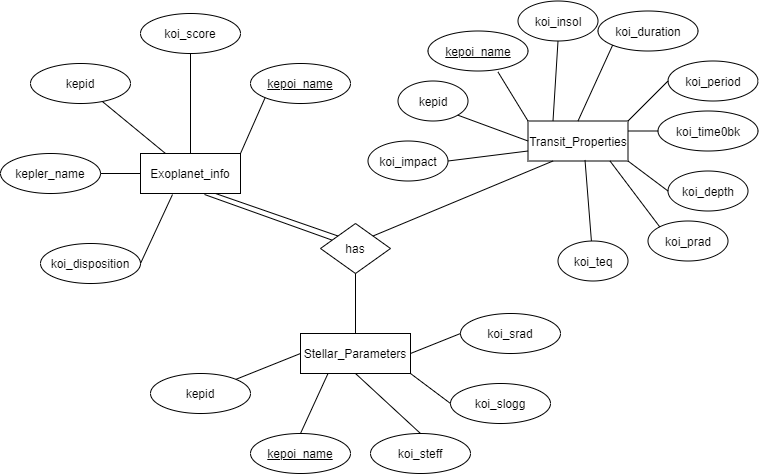

The diagram above was exported from draw.io. Its source (the exported page's mxGraphModel, read from the mxfile embedded in the PNG):
<mxGraphModel dx="1422" dy="762" grid="1" gridSize="10" guides="1" tooltips="1" connect="1" arrows="0" fold="1" page="1" pageScale="1" pageWidth="850" pageHeight="1100" math="0" shadow="0" extFonts="Permanent Marker^https://fonts.googleapis.com/css?family=Permanent+Marker">
  <root>
    <mxCell id="0" />
    <mxCell id="1" parent="0" />
    <mxCell id="kBPqLF1zYxaWXtyzgNbq-1" value="Exoplanet_info" style="whiteSpace=wrap;html=1;align=center;" vertex="1" parent="1">
      <mxGeometry x="210" y="220" width="100" height="40" as="geometry" />
    </mxCell>
    <mxCell id="kBPqLF1zYxaWXtyzgNbq-2" value="Transit_Properties" style="whiteSpace=wrap;html=1;align=center;" vertex="1" parent="1">
      <mxGeometry x="597.5" y="187.5" width="100" height="40" as="geometry" />
    </mxCell>
    <mxCell id="kBPqLF1zYxaWXtyzgNbq-3" value="Stellar_Parameters" style="whiteSpace=wrap;html=1;align=center;" vertex="1" parent="1">
      <mxGeometry x="370" y="400" width="110" height="40" as="geometry" />
    </mxCell>
    <mxCell id="kBPqLF1zYxaWXtyzgNbq-4" value="kepid" style="ellipse;whiteSpace=wrap;html=1;align=center;" vertex="1" parent="1">
      <mxGeometry x="100" y="130" width="100" height="40" as="geometry" />
    </mxCell>
    <mxCell id="kBPqLF1zYxaWXtyzgNbq-5" value="kepler_name" style="ellipse;whiteSpace=wrap;html=1;align=center;" vertex="1" parent="1">
      <mxGeometry x="70" y="220" width="100" height="40" as="geometry" />
    </mxCell>
    <mxCell id="kBPqLF1zYxaWXtyzgNbq-6" value="kepoi_name" style="ellipse;whiteSpace=wrap;html=1;align=center;fontStyle=4;" vertex="1" parent="1">
      <mxGeometry x="320" y="130" width="100" height="40" as="geometry" />
    </mxCell>
    <mxCell id="kBPqLF1zYxaWXtyzgNbq-8" value="koi_disposition" style="ellipse;whiteSpace=wrap;html=1;align=center;" vertex="1" parent="1">
      <mxGeometry x="110" y="310" width="100" height="40" as="geometry" />
    </mxCell>
    <mxCell id="kBPqLF1zYxaWXtyzgNbq-9" value="koi_score" style="ellipse;whiteSpace=wrap;html=1;align=center;" vertex="1" parent="1">
      <mxGeometry x="210" y="80" width="100" height="40" as="geometry" />
    </mxCell>
    <mxCell id="kBPqLF1zYxaWXtyzgNbq-10" value="" style="endArrow=none;html=1;exitX=1;exitY=0.5;exitDx=0;exitDy=0;entryX=0.32;entryY=1.025;entryDx=0;entryDy=0;entryPerimeter=0;" edge="1" parent="1" source="kBPqLF1zYxaWXtyzgNbq-8" target="kBPqLF1zYxaWXtyzgNbq-1">
      <mxGeometry width="50" height="50" relative="1" as="geometry">
        <mxPoint x="450" y="350" as="sourcePoint" />
        <mxPoint x="500" y="300" as="targetPoint" />
      </mxGeometry>
    </mxCell>
    <mxCell id="kBPqLF1zYxaWXtyzgNbq-11" value="" style="endArrow=none;html=1;exitX=1;exitY=0.5;exitDx=0;exitDy=0;entryX=0;entryY=0.5;entryDx=0;entryDy=0;" edge="1" parent="1" source="kBPqLF1zYxaWXtyzgNbq-5" target="kBPqLF1zYxaWXtyzgNbq-1">
      <mxGeometry width="50" height="50" relative="1" as="geometry">
        <mxPoint x="450" y="350" as="sourcePoint" />
        <mxPoint x="500" y="300" as="targetPoint" />
      </mxGeometry>
    </mxCell>
    <mxCell id="kBPqLF1zYxaWXtyzgNbq-12" value="" style="endArrow=none;html=1;entryX=0.25;entryY=0;entryDx=0;entryDy=0;" edge="1" parent="1" source="kBPqLF1zYxaWXtyzgNbq-4" target="kBPqLF1zYxaWXtyzgNbq-1">
      <mxGeometry width="50" height="50" relative="1" as="geometry">
        <mxPoint x="450" y="350" as="sourcePoint" />
        <mxPoint x="500" y="300" as="targetPoint" />
      </mxGeometry>
    </mxCell>
    <mxCell id="kBPqLF1zYxaWXtyzgNbq-13" value="" style="endArrow=none;html=1;entryX=0.5;entryY=1;entryDx=0;entryDy=0;" edge="1" parent="1" source="kBPqLF1zYxaWXtyzgNbq-1" target="kBPqLF1zYxaWXtyzgNbq-9">
      <mxGeometry width="50" height="50" relative="1" as="geometry">
        <mxPoint x="450" y="350" as="sourcePoint" />
        <mxPoint x="500" y="300" as="targetPoint" />
      </mxGeometry>
    </mxCell>
    <mxCell id="kBPqLF1zYxaWXtyzgNbq-14" value="" style="endArrow=none;html=1;entryX=0;entryY=1;entryDx=0;entryDy=0;exitX=1;exitY=0;exitDx=0;exitDy=0;" edge="1" parent="1" source="kBPqLF1zYxaWXtyzgNbq-1" target="kBPqLF1zYxaWXtyzgNbq-6">
      <mxGeometry width="50" height="50" relative="1" as="geometry">
        <mxPoint x="450" y="350" as="sourcePoint" />
        <mxPoint x="500" y="300" as="targetPoint" />
      </mxGeometry>
    </mxCell>
    <mxCell id="kBPqLF1zYxaWXtyzgNbq-15" value="kepid" style="ellipse;whiteSpace=wrap;html=1;align=center;" vertex="1" parent="1">
      <mxGeometry x="467.5" y="147.5" width="70" height="40" as="geometry" />
    </mxCell>
    <mxCell id="kBPqLF1zYxaWXtyzgNbq-16" value="kepoi_name" style="ellipse;whiteSpace=wrap;html=1;align=center;fontStyle=4;" vertex="1" parent="1">
      <mxGeometry x="497.5" y="97.5" width="100" height="40" as="geometry" />
    </mxCell>
    <mxCell id="kBPqLF1zYxaWXtyzgNbq-17" value="koi_period" style="ellipse;whiteSpace=wrap;html=1;align=center;" vertex="1" parent="1">
      <mxGeometry x="737.5" y="127.5" width="90" height="40" as="geometry" />
    </mxCell>
    <mxCell id="kBPqLF1zYxaWXtyzgNbq-18" value="koi_time0bk" style="ellipse;whiteSpace=wrap;html=1;align=center;" vertex="1" parent="1">
      <mxGeometry x="727.5" y="177.5" width="100" height="40" as="geometry" />
    </mxCell>
    <mxCell id="kBPqLF1zYxaWXtyzgNbq-19" value="koi_impact" style="ellipse;whiteSpace=wrap;html=1;align=center;" vertex="1" parent="1">
      <mxGeometry x="437.5" y="207.5" width="80" height="40" as="geometry" />
    </mxCell>
    <mxCell id="kBPqLF1zYxaWXtyzgNbq-21" value="koi_duration" style="ellipse;whiteSpace=wrap;html=1;align=center;" vertex="1" parent="1">
      <mxGeometry x="667.5" y="77.5" width="100" height="40" as="geometry" />
    </mxCell>
    <mxCell id="kBPqLF1zYxaWXtyzgNbq-22" value="koi_depth" style="ellipse;whiteSpace=wrap;html=1;align=center;" vertex="1" parent="1">
      <mxGeometry x="737.5" y="237.5" width="80" height="40" as="geometry" />
    </mxCell>
    <mxCell id="kBPqLF1zYxaWXtyzgNbq-23" value="koi_prad" style="ellipse;whiteSpace=wrap;html=1;align=center;" vertex="1" parent="1">
      <mxGeometry x="717.5" y="287.5" width="80" height="40" as="geometry" />
    </mxCell>
    <mxCell id="kBPqLF1zYxaWXtyzgNbq-24" value="koi_teq" style="ellipse;whiteSpace=wrap;html=1;align=center;" vertex="1" parent="1">
      <mxGeometry x="627.5" y="307.5" width="70" height="40" as="geometry" />
    </mxCell>
    <mxCell id="kBPqLF1zYxaWXtyzgNbq-25" value="koi_insol" style="ellipse;whiteSpace=wrap;html=1;align=center;" vertex="1" parent="1">
      <mxGeometry x="587.5" y="67.5" width="80" height="40" as="geometry" />
    </mxCell>
    <mxCell id="kBPqLF1zYxaWXtyzgNbq-26" value="" style="endArrow=none;html=1;entryX=1;entryY=0.5;entryDx=0;entryDy=0;exitX=0;exitY=0.75;exitDx=0;exitDy=0;" edge="1" parent="1" source="kBPqLF1zYxaWXtyzgNbq-2" target="kBPqLF1zYxaWXtyzgNbq-19">
      <mxGeometry width="50" height="50" relative="1" as="geometry">
        <mxPoint x="387.5" y="367.5" as="sourcePoint" />
        <mxPoint x="437.5" y="317.5" as="targetPoint" />
      </mxGeometry>
    </mxCell>
    <mxCell id="kBPqLF1zYxaWXtyzgNbq-27" value="" style="endArrow=none;html=1;entryX=1;entryY=1;entryDx=0;entryDy=0;exitX=0;exitY=0.5;exitDx=0;exitDy=0;" edge="1" parent="1" source="kBPqLF1zYxaWXtyzgNbq-2" target="kBPqLF1zYxaWXtyzgNbq-15">
      <mxGeometry width="50" height="50" relative="1" as="geometry">
        <mxPoint x="387.5" y="367.5" as="sourcePoint" />
        <mxPoint x="437.5" y="317.5" as="targetPoint" />
      </mxGeometry>
    </mxCell>
    <mxCell id="kBPqLF1zYxaWXtyzgNbq-28" value="" style="endArrow=none;html=1;entryX=0.7;entryY=1.025;entryDx=0;entryDy=0;entryPerimeter=0;exitX=0;exitY=0;exitDx=0;exitDy=0;" edge="1" parent="1" source="kBPqLF1zYxaWXtyzgNbq-2" target="kBPqLF1zYxaWXtyzgNbq-16">
      <mxGeometry width="50" height="50" relative="1" as="geometry">
        <mxPoint x="387.5" y="367.5" as="sourcePoint" />
        <mxPoint x="437.5" y="317.5" as="targetPoint" />
      </mxGeometry>
    </mxCell>
    <mxCell id="kBPqLF1zYxaWXtyzgNbq-29" value="" style="endArrow=none;html=1;entryX=0.5;entryY=1;entryDx=0;entryDy=0;exitX=0.25;exitY=0;exitDx=0;exitDy=0;" edge="1" parent="1" source="kBPqLF1zYxaWXtyzgNbq-2" target="kBPqLF1zYxaWXtyzgNbq-25">
      <mxGeometry width="50" height="50" relative="1" as="geometry">
        <mxPoint x="387.5" y="367.5" as="sourcePoint" />
        <mxPoint x="437.5" y="317.5" as="targetPoint" />
      </mxGeometry>
    </mxCell>
    <mxCell id="kBPqLF1zYxaWXtyzgNbq-30" value="" style="endArrow=none;html=1;entryX=0;entryY=1;entryDx=0;entryDy=0;exitX=0.5;exitY=0;exitDx=0;exitDy=0;" edge="1" parent="1" source="kBPqLF1zYxaWXtyzgNbq-2" target="kBPqLF1zYxaWXtyzgNbq-21">
      <mxGeometry width="50" height="50" relative="1" as="geometry">
        <mxPoint x="387.5" y="367.5" as="sourcePoint" />
        <mxPoint x="487.5" y="277.5" as="targetPoint" />
      </mxGeometry>
    </mxCell>
    <mxCell id="kBPqLF1zYxaWXtyzgNbq-31" value="" style="endArrow=none;html=1;entryX=0;entryY=0.5;entryDx=0;entryDy=0;exitX=1;exitY=0;exitDx=0;exitDy=0;" edge="1" parent="1" source="kBPqLF1zYxaWXtyzgNbq-2" target="kBPqLF1zYxaWXtyzgNbq-17">
      <mxGeometry width="50" height="50" relative="1" as="geometry">
        <mxPoint x="387.5" y="367.5" as="sourcePoint" />
        <mxPoint x="437.5" y="317.5" as="targetPoint" />
      </mxGeometry>
    </mxCell>
    <mxCell id="kBPqLF1zYxaWXtyzgNbq-32" value="" style="endArrow=none;html=1;entryX=0;entryY=0.5;entryDx=0;entryDy=0;exitX=1;exitY=0.25;exitDx=0;exitDy=0;" edge="1" parent="1" source="kBPqLF1zYxaWXtyzgNbq-2" target="kBPqLF1zYxaWXtyzgNbq-18">
      <mxGeometry width="50" height="50" relative="1" as="geometry">
        <mxPoint x="387.5" y="367.5" as="sourcePoint" />
        <mxPoint x="437.5" y="317.5" as="targetPoint" />
      </mxGeometry>
    </mxCell>
    <mxCell id="kBPqLF1zYxaWXtyzgNbq-33" value="" style="endArrow=none;html=1;entryX=0;entryY=0.5;entryDx=0;entryDy=0;exitX=1;exitY=1;exitDx=0;exitDy=0;" edge="1" parent="1" source="kBPqLF1zYxaWXtyzgNbq-2" target="kBPqLF1zYxaWXtyzgNbq-22">
      <mxGeometry width="50" height="50" relative="1" as="geometry">
        <mxPoint x="387.5" y="367.5" as="sourcePoint" />
        <mxPoint x="437.5" y="317.5" as="targetPoint" />
      </mxGeometry>
    </mxCell>
    <mxCell id="kBPqLF1zYxaWXtyzgNbq-34" value="" style="endArrow=none;html=1;entryX=0.82;entryY=1;entryDx=0;entryDy=0;entryPerimeter=0;exitX=0;exitY=0;exitDx=0;exitDy=0;" edge="1" parent="1" source="kBPqLF1zYxaWXtyzgNbq-23" target="kBPqLF1zYxaWXtyzgNbq-2">
      <mxGeometry width="50" height="50" relative="1" as="geometry">
        <mxPoint x="387.5" y="367.5" as="sourcePoint" />
        <mxPoint x="437.5" y="317.5" as="targetPoint" />
      </mxGeometry>
    </mxCell>
    <mxCell id="kBPqLF1zYxaWXtyzgNbq-35" value="" style="endArrow=none;html=1;entryX=0.57;entryY=0.975;entryDx=0;entryDy=0;entryPerimeter=0;" edge="1" parent="1" source="kBPqLF1zYxaWXtyzgNbq-24" target="kBPqLF1zYxaWXtyzgNbq-2">
      <mxGeometry width="50" height="50" relative="1" as="geometry">
        <mxPoint x="387.5" y="367.5" as="sourcePoint" />
        <mxPoint x="437.5" y="317.5" as="targetPoint" />
      </mxGeometry>
    </mxCell>
    <mxCell id="kBPqLF1zYxaWXtyzgNbq-36" value="kepid" style="ellipse;whiteSpace=wrap;html=1;align=center;" vertex="1" parent="1">
      <mxGeometry x="220" y="440" width="100" height="40" as="geometry" />
    </mxCell>
    <mxCell id="kBPqLF1zYxaWXtyzgNbq-37" value="kepoi_name" style="ellipse;whiteSpace=wrap;html=1;align=center;fontStyle=4;" vertex="1" parent="1">
      <mxGeometry x="320" y="500" width="100" height="40" as="geometry" />
    </mxCell>
    <mxCell id="kBPqLF1zYxaWXtyzgNbq-38" value="koi_steff" style="ellipse;whiteSpace=wrap;html=1;align=center;" vertex="1" parent="1">
      <mxGeometry x="440" y="500" width="100" height="40" as="geometry" />
    </mxCell>
    <mxCell id="kBPqLF1zYxaWXtyzgNbq-39" value="koi_slogg" style="ellipse;whiteSpace=wrap;html=1;align=center;" vertex="1" parent="1">
      <mxGeometry x="520" y="450" width="100" height="40" as="geometry" />
    </mxCell>
    <mxCell id="kBPqLF1zYxaWXtyzgNbq-40" value="koi_srad" style="ellipse;whiteSpace=wrap;html=1;align=center;" vertex="1" parent="1">
      <mxGeometry x="530" y="380" width="100" height="40" as="geometry" />
    </mxCell>
    <mxCell id="kBPqLF1zYxaWXtyzgNbq-41" value="" style="endArrow=none;html=1;exitX=1;exitY=0;exitDx=0;exitDy=0;entryX=0;entryY=0.5;entryDx=0;entryDy=0;" edge="1" parent="1" source="kBPqLF1zYxaWXtyzgNbq-36" target="kBPqLF1zYxaWXtyzgNbq-3">
      <mxGeometry width="50" height="50" relative="1" as="geometry">
        <mxPoint x="400" y="270" as="sourcePoint" />
        <mxPoint x="450" y="220" as="targetPoint" />
      </mxGeometry>
    </mxCell>
    <mxCell id="kBPqLF1zYxaWXtyzgNbq-42" value="" style="endArrow=none;html=1;exitX=0.5;exitY=0;exitDx=0;exitDy=0;entryX=0.25;entryY=1;entryDx=0;entryDy=0;" edge="1" parent="1" source="kBPqLF1zYxaWXtyzgNbq-37" target="kBPqLF1zYxaWXtyzgNbq-3">
      <mxGeometry width="50" height="50" relative="1" as="geometry">
        <mxPoint x="400" y="270" as="sourcePoint" />
        <mxPoint x="450" y="220" as="targetPoint" />
      </mxGeometry>
    </mxCell>
    <mxCell id="kBPqLF1zYxaWXtyzgNbq-43" value="" style="endArrow=none;html=1;exitX=0.5;exitY=0;exitDx=0;exitDy=0;entryX=0.5;entryY=1;entryDx=0;entryDy=0;" edge="1" parent="1" source="kBPqLF1zYxaWXtyzgNbq-38" target="kBPqLF1zYxaWXtyzgNbq-3">
      <mxGeometry width="50" height="50" relative="1" as="geometry">
        <mxPoint x="400" y="270" as="sourcePoint" />
        <mxPoint x="450" y="220" as="targetPoint" />
      </mxGeometry>
    </mxCell>
    <mxCell id="kBPqLF1zYxaWXtyzgNbq-44" value="" style="endArrow=none;html=1;exitX=0;exitY=0.5;exitDx=0;exitDy=0;entryX=1;entryY=1;entryDx=0;entryDy=0;" edge="1" parent="1" source="kBPqLF1zYxaWXtyzgNbq-39" target="kBPqLF1zYxaWXtyzgNbq-3">
      <mxGeometry width="50" height="50" relative="1" as="geometry">
        <mxPoint x="400" y="270" as="sourcePoint" />
        <mxPoint x="450" y="220" as="targetPoint" />
      </mxGeometry>
    </mxCell>
    <mxCell id="kBPqLF1zYxaWXtyzgNbq-45" value="" style="endArrow=none;html=1;exitX=0;exitY=0.5;exitDx=0;exitDy=0;entryX=1;entryY=0.5;entryDx=0;entryDy=0;" edge="1" parent="1" source="kBPqLF1zYxaWXtyzgNbq-40" target="kBPqLF1zYxaWXtyzgNbq-3">
      <mxGeometry width="50" height="50" relative="1" as="geometry">
        <mxPoint x="400" y="270" as="sourcePoint" />
        <mxPoint x="450" y="220" as="targetPoint" />
      </mxGeometry>
    </mxCell>
    <mxCell id="kBPqLF1zYxaWXtyzgNbq-46" value="has" style="shape=rhombus;perimeter=rhombusPerimeter;whiteSpace=wrap;html=1;align=center;" vertex="1" parent="1">
      <mxGeometry x="390" y="290" width="70" height="50" as="geometry" />
    </mxCell>
    <mxCell id="kBPqLF1zYxaWXtyzgNbq-47" value="" style="endArrow=none;html=1;entryX=0.75;entryY=1;entryDx=0;entryDy=0;exitX=0;exitY=0;exitDx=0;exitDy=0;" edge="1" parent="1" source="kBPqLF1zYxaWXtyzgNbq-46" target="kBPqLF1zYxaWXtyzgNbq-1">
      <mxGeometry width="50" height="50" relative="1" as="geometry">
        <mxPoint x="400" y="320" as="sourcePoint" />
        <mxPoint x="450" y="270" as="targetPoint" />
      </mxGeometry>
    </mxCell>
    <mxCell id="kBPqLF1zYxaWXtyzgNbq-48" value="" style="endArrow=none;html=1;exitX=0.5;exitY=1;exitDx=0;exitDy=0;entryX=0.5;entryY=0;entryDx=0;entryDy=0;" edge="1" parent="1" source="kBPqLF1zYxaWXtyzgNbq-46" target="kBPqLF1zYxaWXtyzgNbq-3">
      <mxGeometry width="50" height="50" relative="1" as="geometry">
        <mxPoint x="400" y="320" as="sourcePoint" />
        <mxPoint x="450" y="270" as="targetPoint" />
      </mxGeometry>
    </mxCell>
    <mxCell id="kBPqLF1zYxaWXtyzgNbq-49" value="" style="endArrow=none;html=1;entryX=0.25;entryY=1;entryDx=0;entryDy=0;exitX=1;exitY=0;exitDx=0;exitDy=0;" edge="1" parent="1" source="kBPqLF1zYxaWXtyzgNbq-46" target="kBPqLF1zYxaWXtyzgNbq-2">
      <mxGeometry width="50" height="50" relative="1" as="geometry">
        <mxPoint x="430" y="350" as="sourcePoint" />
        <mxPoint x="437.5" y="317.5" as="targetPoint" />
      </mxGeometry>
    </mxCell>
    <mxCell id="kBPqLF1zYxaWXtyzgNbq-50" value="" style="endArrow=none;html=1;entryX=0.64;entryY=1.025;entryDx=0;entryDy=0;entryPerimeter=0;" edge="1" parent="1" source="kBPqLF1zYxaWXtyzgNbq-46" target="kBPqLF1zYxaWXtyzgNbq-1">
      <mxGeometry width="50" height="50" relative="1" as="geometry">
        <mxPoint x="380" y="297" as="sourcePoint" />
        <mxPoint x="230" y="237" as="targetPoint" />
      </mxGeometry>
    </mxCell>
  </root>
</mxGraphModel>